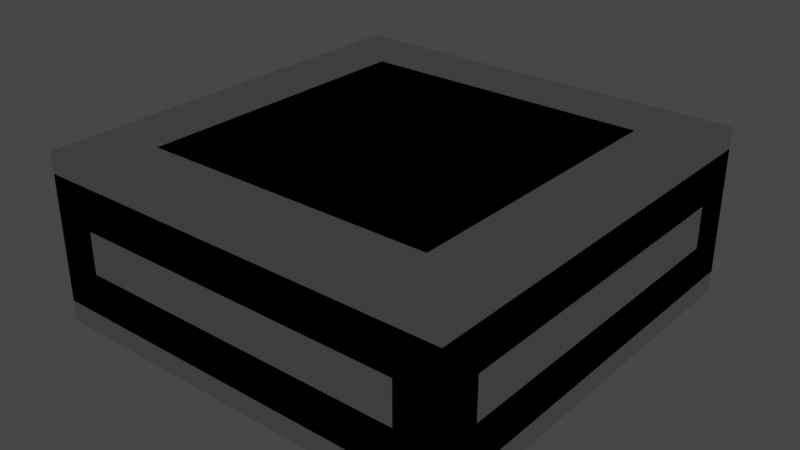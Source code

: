 # Source: dsPlatform.blend  (saved by Blender 3.0.42; exported with 4.5.12 LTS)
import bpy
from mathutils import Matrix  # noqa: F401  (used for matrix-valued properties, if any)

bpy.ops.wm.read_factory_settings(use_empty=True)
scene = bpy.context.scene
scene.name = 'Scene'

# ---- collections
col_collection = bpy.data.collections.new('Collection'); scene.collection.children.link(col_collection)

# ---- materials (node trees are filled in below, after node groups)
mat_frame = bpy.data.materials.new('Frame')
mat_frame.alpha_threshold = 0.0
mat_frame.use_transparent_shadow = False
mat_frame.line_color = (0.0, 0.0, 0.0, 1.0)
mat_core = bpy.data.materials.new('Core')
mat_core.use_transparent_shadow = False

# ---- material node trees
mat_frame.use_nodes = True; mat_frame.node_tree.nodes.clear()
_N = mat_frame.node_tree.nodes; _L = mat_frame.node_tree.links
n0 = _N.new('ShaderNodeOutputMaterial'); n0.name = 'Material Output'; n0.location = (300, 300)
n1 = _N.new('ShaderNodeBsdfPrincipled'); n1.name = 'Principled BSDF'; n1.location = (10, 300)
n1.distribution = 'GGX'
n1.subsurface_method = 'RANDOM_WALK_SKIN'
n1.inputs[1].default_value = 1.0
n1.inputs[2].default_value = 0.3
n1.inputs[3].default_value = 1.45
n1.inputs[24].default_value = 0.2
n1.inputs[27].default_value = (0.0, 0.0, 0.0, 1.0)
n1.inputs[28].default_value = 1.0
_L.new(n1.outputs[0], n0.inputs[0])
n0.is_active_output = True
mat_core.use_nodes = True; mat_core.node_tree.nodes.clear()
_N = mat_core.node_tree.nodes; _L = mat_core.node_tree.links
n0 = _N.new('ShaderNodeBsdfPrincipled'); n0.name = 'Principled BSDF'; n0.location = (10, 300)
n0.distribution = 'GGX'
n0.subsurface_method = 'RANDOM_WALK_SKIN'
n0.inputs[0].default_value = (0.8, 0.0, 0.0008373, 1.0)
n0.inputs[3].default_value = 1.45
n0.inputs[27].default_value = (1.0, 0.0, 0.0, 1.0)
n0.inputs[28].default_value = 1.0
n1 = _N.new('ShaderNodeOutputMaterial'); n1.name = 'Material Output'; n1.location = (300, 300)
_L.new(n0.outputs[0], n1.inputs[0])
n1.is_active_output = True

# ---- world
world_world = bpy.data.worlds.new('World'); scene.world = world_world
world_world.use_nodes = True; world_world.node_tree.nodes.clear()
_N = world_world.node_tree.nodes; _L = world_world.node_tree.links
n0 = _N.new('ShaderNodeOutputWorld'); n0.name = 'World Output'; n0.location = (300, 300)
n1 = _N.new('ShaderNodeBackground'); n1.name = 'Background'; n1.location = (10, 300)
n1.inputs[0].default_value = (0.05088, 0.05088, 0.05088, 1.0)
_L.new(n1.outputs[0], n0.inputs[0])
n0.is_active_output = True
world_world.color = (0.05088, 0.05088, 0.05088)
world_world.use_sun_shadow = False
world_world.sun_shadow_jitter_overblur = 0.0

# ---- meshes
me_cube = bpy.data.meshes.new('Cube')
me_cube.from_pydata([(1.0, -1.0, 0.3), (1.0, -1.0, 0.1), (0.8, -1.0, 0.3), (1.0, -0.8, 0.3), (1.0, -0.8, 0.1), (0.8, -1.0, 0.1), (0.8, -0.8, 0.3), (1.0, -1.0, 0.0), (1.0, -0.8, 0.0), (0.8, -1.0, 0.0), (0.0, -1.0, 0.3), (0.0, -1.0, 0.1), (0.0, -0.8, 0.3), (1.0, 0.0, 0.3), (1.0, 0.0, 0.1), (0.8, 0.0, 0.3), (0.8, -0.9, 0.1), (0.8, -0.9, 0.0), (0.0, -0.9, 0.1), (0.9, -0.8, 0.1), (0.9, -0.8, 0.0), (0.9, 0.0, 0.1), (0.7, -0.7, 0.4), (0.0, -0.7, 0.4), (0.7, 0.0, 0.4), (0.0, 0.0, 0.4), (-1.0, -1.0, 0.3), (-1.0, -1.0, 0.1), (-0.8, -1.0, 0.3), (-1.0, -0.8, 0.3), (-1.0, -0.8, 0.1), (-0.8, -1.0, 0.1), (-0.8, -0.8, 0.3), (-1.0, -1.0, 0.0), (-1.0, -0.8, 0.0), (-0.8, -1.0, 0.0), (-1.0, 0.0, 0.3), (-1.0, 0.0, 0.1), (-0.8, 0.0, 0.3), (-0.8, -0.9, 0.1), (-0.8, -0.9, 0.0), (-0.9, -0.8, 0.1), (-0.9, -0.8, 0.0), (-0.9, 0.0, 0.1), (-0.7, -0.7, 0.4), (-0.7, 0.0, 0.4), (1.0, 1.0, 0.3), (1.0, 1.0, 0.1), (0.8, 1.0, 0.3), (1.0, 0.8, 0.3), (1.0, 0.8, 0.1), (0.8, 1.0, 0.1), (0.8, 0.8, 0.3), (1.0, 1.0, 0.0), (1.0, 0.8, 0.0), (0.8, 1.0, 0.0), (0.0, 1.0, 0.3), (0.0, 1.0, 0.1), (0.0, 0.8, 0.3), (0.8, 0.9, 0.1), (0.8, 0.9, 0.0), (0.0, 0.9, 0.1), (0.9, 0.8, 0.1), (0.9, 0.8, 0.0), (0.7, 0.7, 0.4), (0.0, 0.7, 0.4), (-1.0, 1.0, 0.3), (-1.0, 1.0, 0.1), (-0.8, 1.0, 0.3), (-1.0, 0.8, 0.3), (-1.0, 0.8, 0.1), (-0.8, 1.0, 0.1), (-0.8, 0.8, 0.3), (-1.0, 1.0, 0.0), (-1.0, 0.8, 0.0), (-0.8, 1.0, 0.0), (-0.8, 0.9, 0.1), (-0.8, 0.9, 0.0), (-0.9, 0.8, 0.1), (-0.9, 0.8, 0.0), (-0.7, 0.7, 0.4), (1.0, -1.0, -0.3), (1.0, -1.0, -0.1), (0.8, -1.0, -0.3), (1.0, -0.8, -0.3), (1.0, -0.8, -0.1), (0.8, -1.0, -0.1), (0.8, -0.8, -0.3), (0.0, -1.0, -0.3), (0.0, -1.0, -0.1), (0.0, -0.8, -0.3), (1.0, 0.0, -0.3), (1.0, 0.0, -0.1), (0.8, 0.0, -0.3), (0.8, -0.9, -0.1), (0.0, -0.9, -0.1), (0.9, -0.8, -0.1), (0.9, 0.0, -0.1), (0.7, -0.7, -0.4), (0.0, -0.7, -0.4), (0.7, 0.0, -0.4), (0.0, 0.0, -0.4), (-1.0, -1.0, -0.3), (-1.0, -1.0, -0.1), (-0.8, -1.0, -0.3), (-1.0, -0.8, -0.3), (-1.0, -0.8, -0.1), (-0.8, -1.0, -0.1), (-0.8, -0.8, -0.3), (-1.0, 0.0, -0.3), (-1.0, 0.0, -0.1), (-0.8, 0.0, -0.3), (-0.8, -0.9, -0.1), (-0.9, -0.8, -0.1), (-0.9, 0.0, -0.1), (-0.7, -0.7, -0.4), (-0.7, 0.0, -0.4), (1.0, 1.0, -0.3), (1.0, 1.0, -0.1), (0.8, 1.0, -0.3), (1.0, 0.8, -0.3), (1.0, 0.8, -0.1), (0.8, 1.0, -0.1), (0.8, 0.8, -0.3), (0.0, 1.0, -0.3), (0.0, 1.0, -0.1), (0.0, 0.8, -0.3), (0.8, 0.9, -0.1), (0.0, 0.9, -0.1), (0.9, 0.8, -0.1), (0.7, 0.7, -0.4), (0.0, 0.7, -0.4), (-1.0, 1.0, -0.3), (-1.0, 1.0, -0.1), (-0.8, 1.0, -0.3), (-1.0, 0.8, -0.3), (-1.0, 0.8, -0.1), (-0.8, 1.0, -0.1), (-0.8, 0.8, -0.3), (-0.8, 0.9, -0.1), (-0.9, 0.8, -0.1), (-0.7, 0.7, -0.4)], [], [(4, 3, 0, 1), (1, 0, 2, 5), (3, 6, 2, 0), (1, 5, 9, 7), (4, 1, 7, 8), (2, 6, 12, 10), (5, 2, 10, 11), (6, 3, 13, 15), (3, 4, 14, 13), (5, 11, 18, 16), (9, 5, 16, 17), (14, 4, 19, 21), (4, 8, 20, 19), (6, 15, 24, 22), (12, 6, 22, 23), (23, 22, 24, 25), (30, 27, 26, 29), (27, 31, 28, 26), (29, 26, 28, 32), (27, 33, 35, 31), (30, 34, 33, 27), (28, 10, 12, 32), (31, 11, 10, 28), (32, 38, 36, 29), (29, 36, 37, 30), (31, 39, 18, 11), (35, 40, 39, 31), (37, 43, 41, 30), (30, 41, 42, 34), (32, 44, 45, 38), (12, 23, 44, 32), (23, 25, 45, 44), (50, 47, 46, 49), (47, 51, 48, 46), (49, 46, 48, 52), (47, 53, 55, 51), (50, 54, 53, 47), (48, 56, 58, 52), (51, 57, 56, 48), (52, 15, 13, 49), (49, 13, 14, 50), (51, 59, 61, 57), (55, 60, 59, 51), (14, 21, 62, 50), (50, 62, 63, 54), (52, 64, 24, 15), (58, 65, 64, 52), (65, 25, 24, 64), (70, 69, 66, 67), (67, 66, 68, 71), (69, 72, 68, 66), (67, 71, 75, 73), (70, 67, 73, 74), (68, 72, 58, 56), (71, 68, 56, 57), (72, 69, 36, 38), (69, 70, 37, 36), (71, 57, 61, 76), (75, 71, 76, 77), (37, 70, 78, 43), (70, 74, 79, 78), (72, 38, 45, 80), (58, 72, 80, 65), (65, 80, 45, 25), (85, 82, 81, 84), (82, 86, 83, 81), (84, 81, 83, 87), (82, 7, 9, 86), (85, 8, 7, 82), (83, 88, 90, 87), (86, 89, 88, 83), (87, 93, 91, 84), (84, 91, 92, 85), (86, 94, 95, 89), (9, 17, 94, 86), (92, 97, 96, 85), (85, 96, 20, 8), (87, 98, 100, 93), (90, 99, 98, 87), (99, 101, 100, 98), (106, 105, 102, 103), (103, 102, 104, 107), (105, 108, 104, 102), (103, 107, 35, 33), (106, 103, 33, 34), (104, 108, 90, 88), (107, 104, 88, 89), (108, 105, 109, 111), (105, 106, 110, 109), (107, 89, 95, 112), (35, 107, 112, 40), (110, 106, 113, 114), (106, 34, 42, 113), (108, 111, 116, 115), (90, 108, 115, 99), (99, 115, 116, 101), (121, 120, 117, 118), (118, 117, 119, 122), (120, 123, 119, 117), (118, 122, 55, 53), (121, 118, 53, 54), (119, 123, 126, 124), (122, 119, 124, 125), (123, 120, 91, 93), (120, 121, 92, 91), (122, 125, 128, 127), (55, 122, 127, 60), (92, 121, 129, 97), (121, 54, 63, 129), (123, 93, 100, 130), (126, 123, 130, 131), (131, 130, 100, 101), (136, 133, 132, 135), (133, 137, 134, 132), (135, 132, 134, 138), (133, 73, 75, 137), (136, 74, 73, 133), (134, 124, 126, 138), (137, 125, 124, 134), (138, 111, 109, 135), (135, 109, 110, 136), (137, 139, 128, 125), (75, 77, 139, 137), (110, 114, 140, 136), (136, 140, 79, 74), (138, 141, 116, 111), (126, 131, 141, 138), (131, 101, 116, 141)])
_uv = me_cube.uv_layers.new(name='UVMap')
_uv.uv.foreach_set('vector', [0.5, 0.625, 0.625, 0.625, 0.625, 0.75, 0.5, 0.75, 0.5, 0.75, 0.625, 0.75, 0.625, 0.875, 0.5, 0.875, 0.625, 0.625, 0.75, 0.625, 0.75, 0.75, 0.625, 0.75, 0.5, 0.75, 0.5, 0.875, 0.5, 0.875, 0.5, 0.75, 0.5, 0.625, 0.5, 0.75, 0.5, 0.75, 0.5, 0.625, 0.75, 0.75, 0.75, 0.625, 0.75, 0.625, 0.75, 0.75, 0.5, 0.875, 0.625, 0.875, 0.625, 0.875, 0.5, 0.875, 0.75, 0.625, 0.625, 0.625, 0.625, 0.625, 0.75, 0.625, 0.625, 0.625, 0.5, 0.625, 0.5, 0.625, 0.625, 0.625, 0.5, 0.875, 0.5, 0.875, 0.5, 0.875, 0.5, 0.875, 0.5, 0.875, 0.5, 0.875, 0.5, 0.875, 0.5, 0.875, 0.5, 0.625, 0.5, 0.625, 0.5, 0.625, 0.5, 0.625, 0.5, 0.625, 0.5, 0.625, 0.5, 0.625, 0.5, 0.625, 0.75, 0.625, 0.75, 0.625, 0.75, 0.625, 0.75, 0.625, 0.75, 0.625, 0.75, 0.625, 0.75, 0.625, 0.75, 0.625, 0.75, 0.625, 0.75, 0.625, 0.75, 0.625, 0.75, 0.625, 0.5, 0.625, 0.5, 0.75, 0.625, 0.75, 0.625, 0.625, 0.5, 0.75, 0.5, 0.875, 0.625, 0.875, 0.625, 0.75, 0.625, 0.625, 0.625, 0.75, 0.75, 0.75, 0.75, 0.625, 0.5, 0.75, 0.5, 0.75, 0.5, 0.875, 0.5, 0.875, 0.5, 0.625, 0.5, 0.625, 0.5, 0.75, 0.5, 0.75, 0.75, 0.75, 0.75, 0.75, 0.75, 0.625, 0.75, 0.625, 0.5, 0.875, 0.5, 0.875, 0.625, 0.875, 0.625, 0.875, 0.75, 0.625, 0.75, 0.625, 0.625, 0.625, 0.625, 0.625, 0.625, 0.625, 0.625, 0.625, 0.5, 0.625, 0.5, 0.625, 0.5, 0.875, 0.5, 0.875, 0.5, 0.875, 0.5, 0.875, 0.5, 0.875, 0.5, 0.875, 0.5, 0.875, 0.5, 0.875, 0.5, 0.625, 0.5, 0.625, 0.5, 0.625, 0.5, 0.625, 0.5, 0.625, 0.5, 0.625, 0.5, 0.625, 0.5, 0.625, 0.75, 0.625, 0.75, 0.625, 0.75, 0.625, 0.75, 0.625, 0.75, 0.625, 0.75, 0.625, 0.75, 0.625, 0.75, 0.625, 0.75, 0.625, 0.75, 0.625, 0.75, 0.625, 0.75, 0.625, 0.5, 0.625, 0.5, 0.75, 0.625, 0.75, 0.625, 0.625, 0.5, 0.75, 0.5, 0.875, 0.625, 0.875, 0.625, 0.75, 0.625, 0.625, 0.625, 0.75, 0.75, 0.75, 0.75, 0.625, 0.5, 0.75, 0.5, 0.75, 0.5, 0.875, 0.5, 0.875, 0.5, 0.625, 0.5, 0.625, 0.5, 0.75, 0.5, 0.75, 0.75, 0.75, 0.75, 0.75, 0.75, 0.625, 0.75, 0.625, 0.5, 0.875, 0.5, 0.875, 0.625, 0.875, 0.625, 0.875, 0.75, 0.625, 0.75, 0.625, 0.625, 0.625, 0.625, 0.625, 0.625, 0.625, 0.625, 0.625, 0.5, 0.625, 0.5, 0.625, 0.5, 0.875, 0.5, 0.875, 0.5, 0.875, 0.5, 0.875, 0.5, 0.875, 0.5, 0.875, 0.5, 0.875, 0.5, 0.875, 0.5, 0.625, 0.5, 0.625, 0.5, 0.625, 0.5, 0.625, 0.5, 0.625, 0.5, 0.625, 0.5, 0.625, 0.5, 0.625, 0.75, 0.625, 0.75, 0.625, 0.75, 0.625, 0.75, 0.625, 0.75, 0.625, 0.75, 0.625, 0.75, 0.625, 0.75, 0.625, 0.75, 0.625, 0.75, 0.625, 0.75, 0.625, 0.75, 0.625, 0.5, 0.625, 0.625, 0.625, 0.625, 0.75, 0.5, 0.75, 0.5, 0.75, 0.625, 0.75, 0.625, 0.875, 0.5, 0.875, 0.625, 0.625, 0.75, 0.625, 0.75, 0.75, 0.625, 0.75, 0.5, 0.75, 0.5, 0.875, 0.5, 0.875, 0.5, 0.75, 0.5, 0.625, 0.5, 0.75, 0.5, 0.75, 0.5, 0.625, 0.75, 0.75, 0.75, 0.625, 0.75, 0.625, 0.75, 0.75, 0.5, 0.875, 0.625, 0.875, 0.625, 0.875, 0.5, 0.875, 0.75, 0.625, 0.625, 0.625, 0.625, 0.625, 0.75, 0.625, 0.625, 0.625, 0.5, 0.625, 0.5, 0.625, 0.625, 0.625, 0.5, 0.875, 0.5, 0.875, 0.5, 0.875, 0.5, 0.875, 0.5, 0.875, 0.5, 0.875, 0.5, 0.875, 0.5, 0.875, 0.5, 0.625, 0.5, 0.625, 0.5, 0.625, 0.5, 0.625, 0.5, 0.625, 0.5, 0.625, 0.5, 0.625, 0.5, 0.625, 0.75, 0.625, 0.75, 0.625, 0.75, 0.625, 0.75, 0.625, 0.75, 0.625, 0.75, 0.625, 0.75, 0.625, 0.75, 0.625, 0.75, 0.625, 0.75, 0.625, 0.75, 0.625, 0.75, 0.625, 0.5, 0.625, 0.5, 0.75, 0.625, 0.75, 0.625, 0.625, 0.5, 0.75, 0.5, 0.875, 0.625, 0.875, 0.625, 0.75, 0.625, 0.625, 0.625, 0.75, 0.75, 0.75, 0.75, 0.625, 0.5, 0.75, 0.5, 0.75, 0.5, 0.875, 0.5, 0.875, 0.5, 0.625, 0.5, 0.625, 0.5, 0.75, 0.5, 0.75, 0.75, 0.75, 0.75, 0.75, 0.75, 0.625, 0.75, 0.625, 0.5, 0.875, 0.5, 0.875, 0.625, 0.875, 0.625, 0.875, 0.75, 0.625, 0.75, 0.625, 0.625, 0.625, 0.625, 0.625, 0.625, 0.625, 0.625, 0.625, 0.5, 0.625, 0.5, 0.625, 0.5, 0.875, 0.5, 0.875, 0.5, 0.875, 0.5, 0.875, 0.5, 0.875, 0.5, 0.875, 0.5, 0.875, 0.5, 0.875, 0.5, 0.625, 0.5, 0.625, 0.5, 0.625, 0.5, 0.625, 0.5, 0.625, 0.5, 0.625, 0.5, 0.625, 0.5, 0.625, 0.75, 0.625, 0.75, 0.625, 0.75, 0.625, 0.75, 0.625, 0.75, 0.625, 0.75, 0.625, 0.75, 0.625, 0.75, 0.625, 0.75, 0.625, 0.75, 0.625, 0.75, 0.625, 0.75, 0.625, 0.5, 0.625, 0.625, 0.625, 0.625, 0.75, 0.5, 0.75, 0.5, 0.75, 0.625, 0.75, 0.625, 0.875, 0.5, 0.875, 0.625, 0.625, 0.75, 0.625, 0.75, 0.75, 0.625, 0.75, 0.5, 0.75, 0.5, 0.875, 0.5, 0.875, 0.5, 0.75, 0.5, 0.625, 0.5, 0.75, 0.5, 0.75, 0.5, 0.625, 0.75, 0.75, 0.75, 0.625, 0.75, 0.625, 0.75, 0.75, 0.5, 0.875, 0.625, 0.875, 0.625, 0.875, 0.5, 0.875, 0.75, 0.625, 0.625, 0.625, 0.625, 0.625, 0.75, 0.625, 0.625, 0.625, 0.5, 0.625, 0.5, 0.625, 0.625, 0.625, 0.5, 0.875, 0.5, 0.875, 0.5, 0.875, 0.5, 0.875, 0.5, 0.875, 0.5, 0.875, 0.5, 0.875, 0.5, 0.875, 0.5, 0.625, 0.5, 0.625, 0.5, 0.625, 0.5, 0.625, 0.5, 0.625, 0.5, 0.625, 0.5, 0.625, 0.5, 0.625, 0.75, 0.625, 0.75, 0.625, 0.75, 0.625, 0.75, 0.625, 0.75, 0.625, 0.75, 0.625, 0.75, 0.625, 0.75, 0.625, 0.75, 0.625, 0.75, 0.625, 0.75, 0.625, 0.75, 0.625, 0.5, 0.625, 0.625, 0.625, 0.625, 0.75, 0.5, 0.75, 0.5, 0.75, 0.625, 0.75, 0.625, 0.875, 0.5, 0.875, 0.625, 0.625, 0.75, 0.625, 0.75, 0.75, 0.625, 0.75, 0.5, 0.75, 0.5, 0.875, 0.5, 0.875, 0.5, 0.75, 0.5, 0.625, 0.5, 0.75, 0.5, 0.75, 0.5, 0.625, 0.75, 0.75, 0.75, 0.625, 0.75, 0.625, 0.75, 0.75, 0.5, 0.875, 0.625, 0.875, 0.625, 0.875, 0.5, 0.875, 0.75, 0.625, 0.625, 0.625, 0.625, 0.625, 0.75, 0.625, 0.625, 0.625, 0.5, 0.625, 0.5, 0.625, 0.625, 0.625, 0.5, 0.875, 0.5, 0.875, 0.5, 0.875, 0.5, 0.875, 0.5, 0.875, 0.5, 0.875, 0.5, 0.875, 0.5, 0.875, 0.5, 0.625, 0.5, 0.625, 0.5, 0.625, 0.5, 0.625, 0.5, 0.625, 0.5, 0.625, 0.5, 0.625, 0.5, 0.625, 0.75, 0.625, 0.75, 0.625, 0.75, 0.625, 0.75, 0.625, 0.75, 0.625, 0.75, 0.625, 0.75, 0.625, 0.75, 0.625, 0.75, 0.625, 0.75, 0.625, 0.75, 0.625, 0.75, 0.625, 0.5, 0.625, 0.5, 0.75, 0.625, 0.75, 0.625, 0.625, 0.5, 0.75, 0.5, 0.875, 0.625, 0.875, 0.625, 0.75, 0.625, 0.625, 0.625, 0.75, 0.75, 0.75, 0.75, 0.625, 0.5, 0.75, 0.5, 0.75, 0.5, 0.875, 0.5, 0.875, 0.5, 0.625, 0.5, 0.625, 0.5, 0.75, 0.5, 0.75, 0.75, 0.75, 0.75, 0.75, 0.75, 0.625, 0.75, 0.625, 0.5, 0.875, 0.5, 0.875, 0.625, 0.875, 0.625, 0.875, 0.75, 0.625, 0.75, 0.625, 0.625, 0.625, 0.625, 0.625, 0.625, 0.625, 0.625, 0.625, 0.5, 0.625, 0.5, 0.625, 0.5, 0.875, 0.5, 0.875, 0.5, 0.875, 0.5, 0.875, 0.5, 0.875, 0.5, 0.875, 0.5, 0.875, 0.5, 0.875, 0.5, 0.625, 0.5, 0.625, 0.5, 0.625, 0.5, 0.625, 0.5, 0.625, 0.5, 0.625, 0.5, 0.625, 0.5, 0.625, 0.75, 0.625, 0.75, 0.625, 0.75, 0.625, 0.75, 0.625, 0.75, 0.625, 0.75, 0.625, 0.75, 0.625, 0.75, 0.625, 0.75, 0.625, 0.75, 0.625, 0.75, 0.625, 0.75, 0.625])
me_cube.materials.append(mat_frame)
me_cube.use_remesh_preserve_volume = False
me_cube.use_remesh_preserve_attributes = False
me_cube.use_mirror_vertex_groups = False
me_cube.update()
me_cube_001 = bpy.data.meshes.new('Cube.001')
me_cube_001.from_pydata([(-0.9, -0.9, -0.2), (-0.9, -0.9, 0.2), (-0.9, 0.9, -0.2), (-0.9, 0.9, 0.2), (0.9, -0.9, -0.2), (0.9, -0.9, 0.2), (0.9, 0.9, -0.2), (0.9, 0.9, 0.2)], [], [(0, 1, 3, 2), (2, 3, 7, 6), (6, 7, 5, 4), (4, 5, 1, 0), (2, 6, 4, 0), (7, 3, 1, 5)])
_uv = me_cube_001.uv_layers.new(name='UVMap')
_uv.uv.foreach_set('vector', [0.375, 0.0, 0.625, 0.0, 0.625, 0.25, 0.375, 0.25, 0.375, 0.25, 0.625, 0.25, 0.625, 0.5, 0.375, 0.5, 0.375, 0.5, 0.625, 0.5, 0.625, 0.75, 0.375, 0.75, 0.375, 0.75, 0.625, 0.75, 0.625, 1.0, 0.375, 1.0, 0.125, 0.5, 0.375, 0.5, 0.375, 0.75, 0.125, 0.75, 0.625, 0.5, 0.875, 0.5, 0.875, 0.75, 0.625, 0.75])
me_cube_001.materials.append(mat_core)
me_cube_001.use_remesh_fix_poles = True
me_cube_001.use_remesh_preserve_attributes = False
me_cube_001.update()
me_cube_002 = bpy.data.meshes.new('Cube.002')
me_cube_002.from_pydata([(-1.0, -1.0, -0.4), (-1.0, -1.0, 0.4), (-1.0, 1.0, -0.4), (-1.0, 1.0, 0.4), (1.0, -1.0, -0.4), (1.0, -1.0, 0.4), (1.0, 1.0, -0.4), (1.0, 1.0, 0.4)], [], [(0, 1, 3, 2), (2, 3, 7, 6), (6, 7, 5, 4), (4, 5, 1, 0), (2, 6, 4, 0), (7, 3, 1, 5)])
_uv = me_cube_002.uv_layers.new(name='UVMap')
_uv.uv.foreach_set('vector', [0.375, 0.0, 0.625, 0.0, 0.625, 0.25, 0.375, 0.25, 0.375, 0.25, 0.625, 0.25, 0.625, 0.5, 0.375, 0.5, 0.375, 0.5, 0.625, 0.5, 0.625, 0.75, 0.375, 0.75, 0.375, 0.75, 0.625, 0.75, 0.625, 1.0, 0.375, 1.0, 0.125, 0.5, 0.375, 0.5, 0.375, 0.75, 0.125, 0.75, 0.625, 0.5, 0.875, 0.5, 0.875, 0.75, 0.625, 0.75])
me_cube_002.use_remesh_fix_poles = True
me_cube_002.use_remesh_preserve_attributes = False
me_cube_002.update()

# ---- objects
ob_frame = bpy.data.objects.new('Frame', me_cube)
ob_core = bpy.data.objects.new('Core', me_cube_001)
ob_collider = bpy.data.objects.new('_Collider', me_cube_002)

# ---- transforms, parenting, visibility, modifiers, constraints
ob_frame.location = (0.0, 0.0, 0.0)
ob_frame.lock_rotations_4d = False
ob_frame.empty_display_type = 'ARROWS'
ob_frame.lineart.crease_threshold = 0.0
ob_core.location = (0.0, 0.0, 0.0)
ob_collider.location = (0.0, 0.0, 0.0)

# ---- collection membership
col_collection.objects.link(ob_frame)
col_collection.objects.link(ob_core)
col_collection.objects.link(ob_collider)

# ---- scene / render settings (as saved in the file)
scene.frame_start = 1; scene.frame_end = 250; scene.frame_set(1)
scene.render.engine = 'BLENDER_EEVEE_NEXT'
scene.cycles.sampling_pattern = 'TABULATED_SOBOL'
scene.cycles.use_light_tree = False
scene.view_settings.view_transform = 'Filmic'
bpy.context.view_layer.update()

# ---- added for rendering (the .blend has no active camera): camera
cam_auto = bpy.data.cameras.new('AutoCamera')
cam_auto.lens = 50.0
cam_auto.sensor_width = 36.0
cam_auto.clip_end = 1000.0
ob_auto_camera = bpy.data.objects.new('AutoCamera', cam_auto)
scene.collection.objects.link(ob_auto_camera)
ob_auto_camera.location = (2.71959, -3.26351, 2.17568)
ob_auto_camera.rotation_euler = (1.09748, -7.21219e-08, 0.694738)
scene.camera = ob_auto_camera
bpy.context.view_layer.update()
